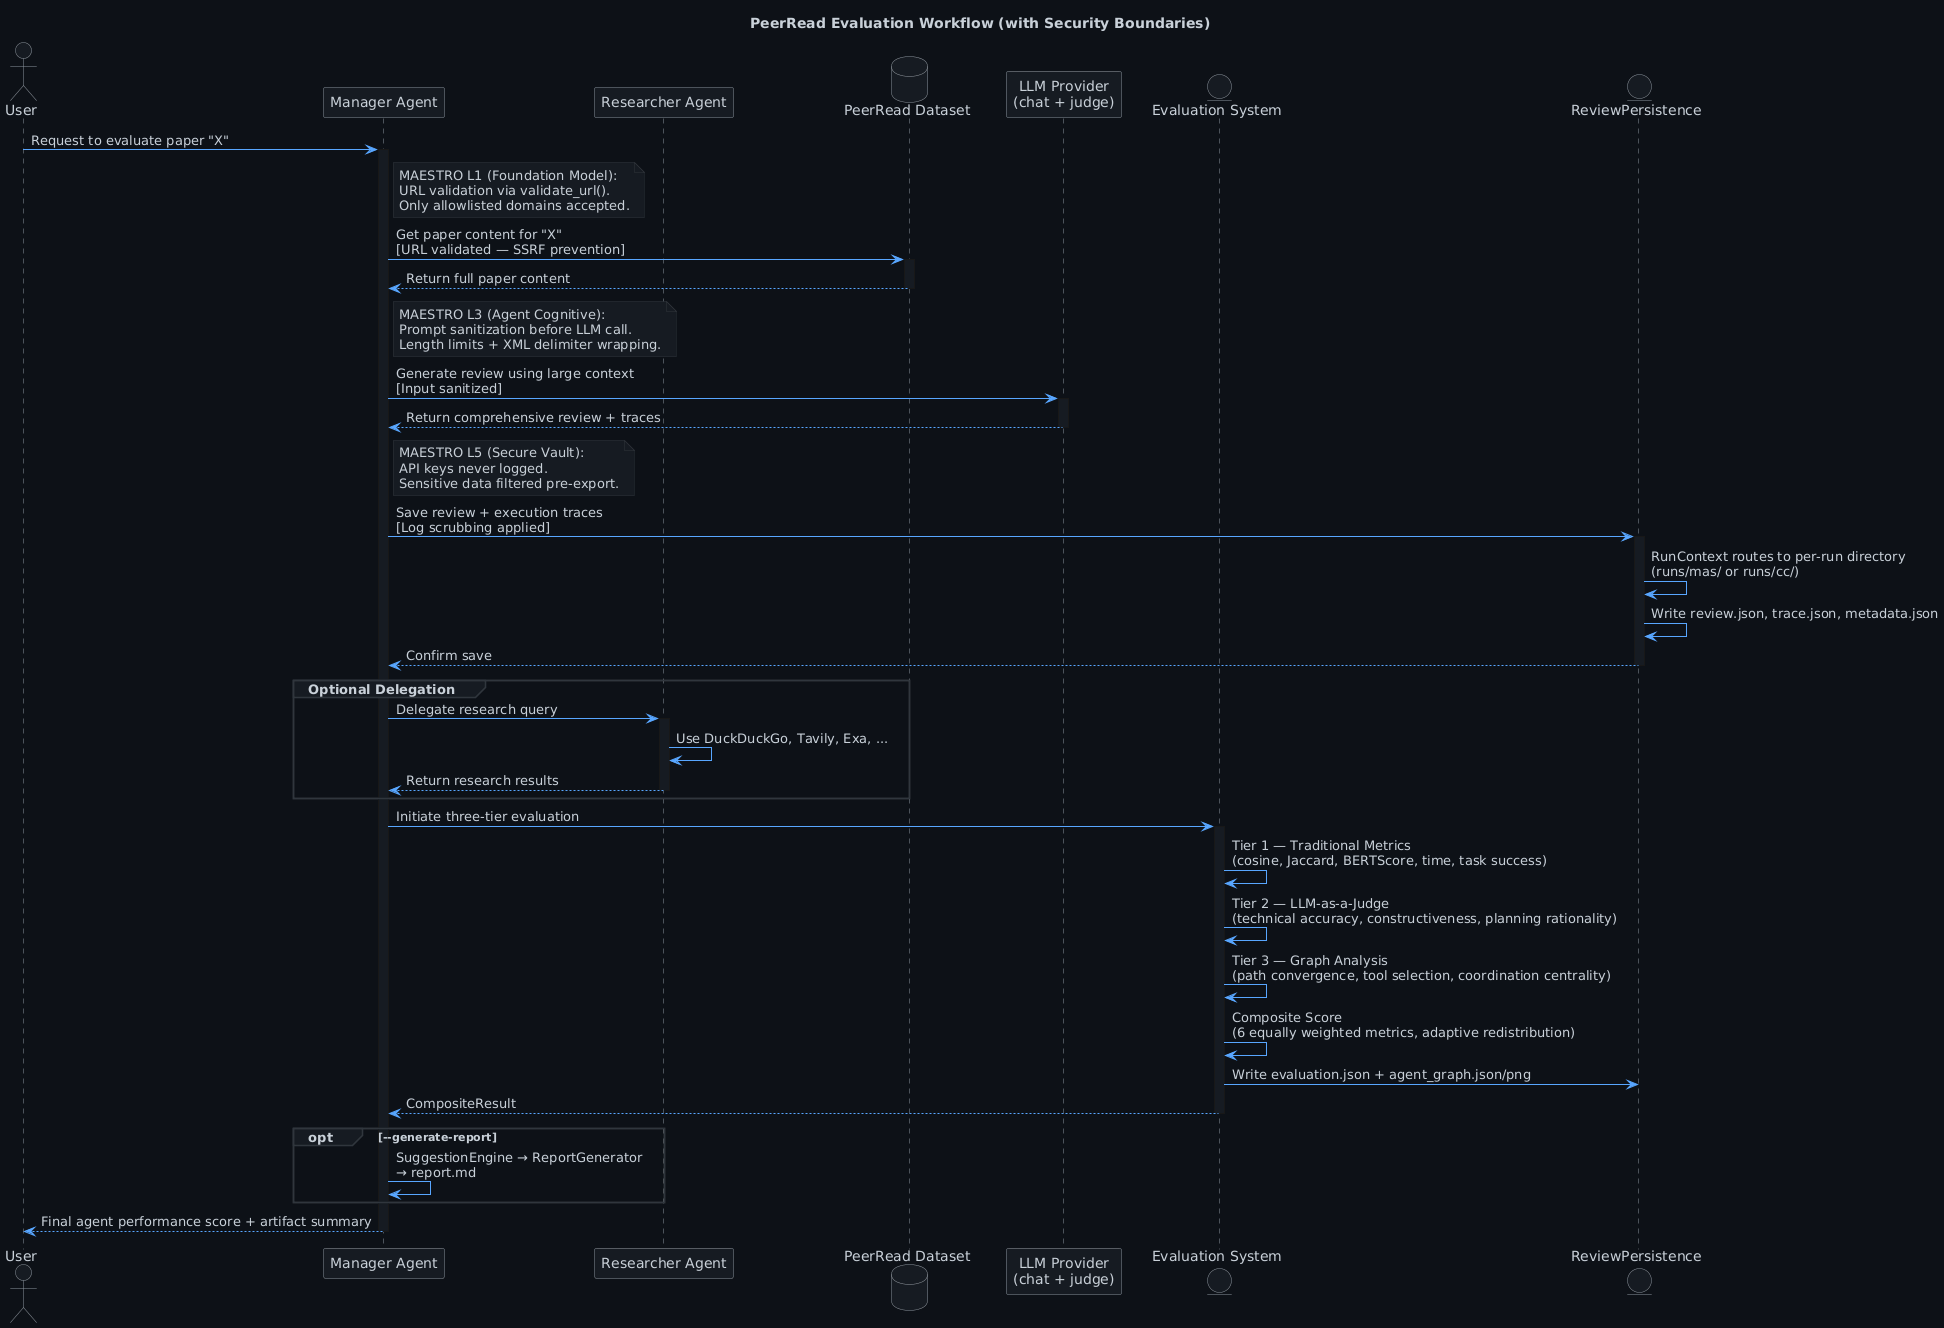

The diagram above was rendered by PlantUML. Its source (embedded in the PNG):
@startuml MAS-Review-Workflow
title PeerRead Evaluation Workflow (with Security Boundaries)

!log Current 'STYLE' dvar: STYLE
!log About to include: styles/github-STYLE.puml
!include styles/github-STYLE.puml

actor User
participant "Manager Agent" as Manager
participant "Researcher Agent" as Researcher
database "PeerRead Dataset" as DB
participant "LLM Provider\n(chat + judge)" as LLM
entity "Evaluation System" as EvalSystem
entity "ReviewPersistence" as Persistence

User -> Manager: Request to evaluate paper "X"
activate Manager

note right of Manager
  MAESTRO L1 (Foundation Model):
  URL validation via validate_url().
  Only allowlisted domains accepted.
end note

Manager -> DB: Get paper content for "X"\n[URL validated — SSRF prevention]
activate DB
DB --> Manager: Return full paper content
deactivate DB

note right of Manager
  MAESTRO L3 (Agent Cognitive):
  Prompt sanitization before LLM call.
  Length limits + XML delimiter wrapping.
end note

Manager -> LLM: Generate review using large context\n[Input sanitized]
activate LLM
LLM --> Manager: Return comprehensive review + traces
deactivate LLM

note right of Manager
  MAESTRO L5 (Secure Vault):
  API keys never logged.
  Sensitive data filtered pre-export.
end note

Manager -> Persistence: Save review + execution traces\n[Log scrubbing applied]
activate Persistence
Persistence -> Persistence: RunContext routes to per-run directory\n(runs/mas/ or runs/cc/)
Persistence -> Persistence: Write review.json, trace.json, metadata.json
Persistence --> Manager: Confirm save
deactivate Persistence

group Optional Delegation
    Manager -> Researcher: Delegate research query
    activate Researcher
    Researcher -> Researcher: Use DuckDuckGo, Tavily, Exa, ...
    Researcher --> Manager: Return research results
    deactivate Researcher
end group

Manager -> EvalSystem: Initiate three-tier evaluation
activate EvalSystem

EvalSystem -> EvalSystem: Tier 1 — Traditional Metrics\n(cosine, Jaccard, BERTScore, time, task success)
EvalSystem -> EvalSystem: Tier 2 — LLM-as-a-Judge\n(technical accuracy, constructiveness, planning rationality)
EvalSystem -> EvalSystem: Tier 3 — Graph Analysis\n(path convergence, tool selection, coordination centrality)
EvalSystem -> EvalSystem: Composite Score\n(6 equally weighted metrics, adaptive redistribution)

EvalSystem -> Persistence: Write evaluation.json + agent_graph.json/png
EvalSystem --> Manager: CompositeResult
deactivate EvalSystem

opt --generate-report
    Manager -> Manager: SuggestionEngine → ReportGenerator\n→ report.md
end

Manager --> User: Final agent performance score + artifact summary
deactivate Manager
@enduml